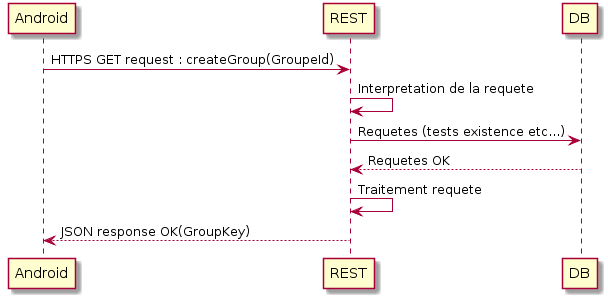

The diagram above was rendered by PlantUML. Its source (embedded in the PNG):
@startuml
Android -> REST : HTTPS GET request : createGroup(GroupeId)
REST -> REST : Interpretation de la requete
REST -> DB : Requetes (tests existence etc...)
DB --> REST : Requetes OK
REST -> REST : Traitement requete
REST --> Android : JSON response OK(GroupKey)
@enduml